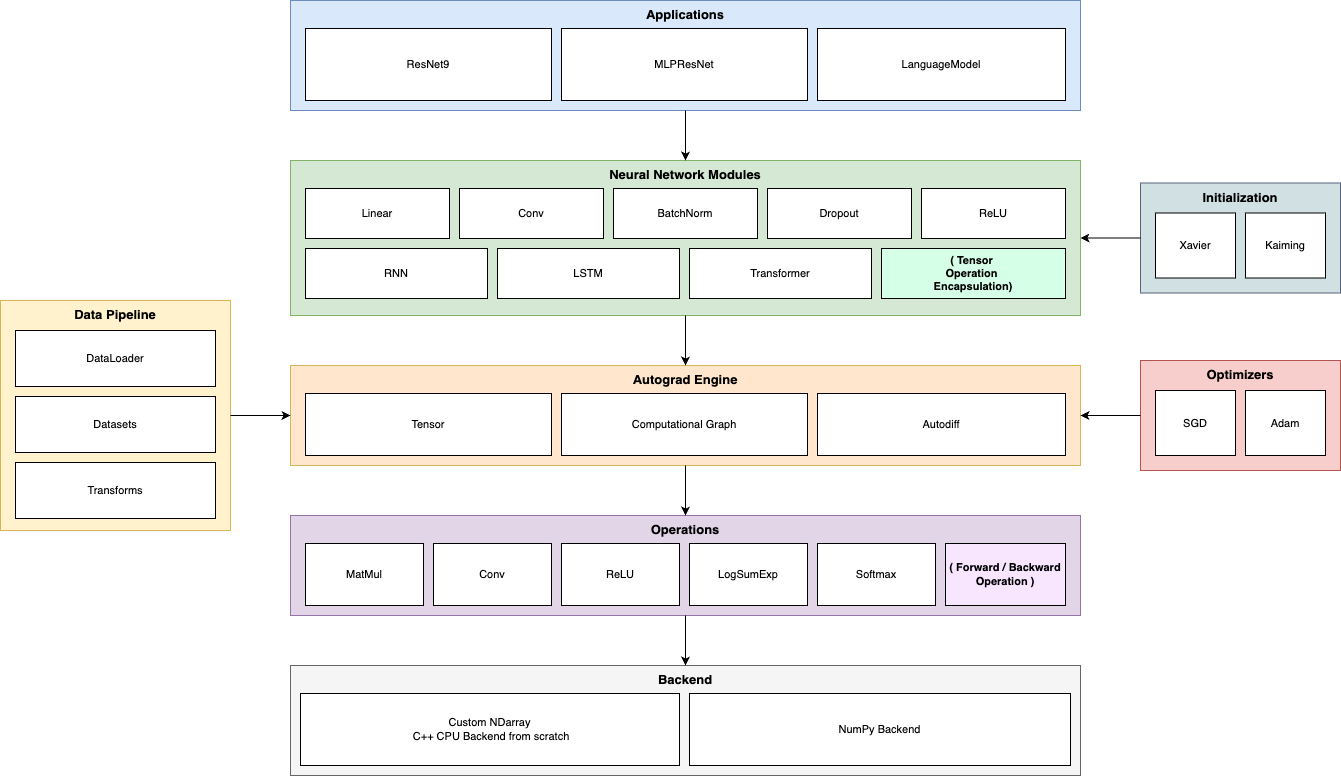

The diagram above was exported from draw.io. Its source (the exported page's mxGraphModel, read from the mxfile embedded in the PNG):
<mxGraphModel dx="2017" dy="1517" grid="1" gridSize="10" guides="1" tooltips="1" connect="1" arrows="1" fold="1" page="1" pageScale="1" pageWidth="1500" pageHeight="950" math="0" shadow="1">
  <root>
    <mxCell id="0" />
    <mxCell id="1" parent="0" />
    <mxCell id="10" value="Applications" style="rounded=0;whiteSpace=wrap;html=1;verticalAlign=top;fontStyle=1;fontSize=13;fillColor=#dae8fc;strokeColor=#6c8ebf;" parent="1" vertex="1">
      <mxGeometry x="330" y="30" width="790" height="110" as="geometry" />
    </mxCell>
    <mxCell id="11" value="ResNet9" style="rounded=0;whiteSpace=wrap;html=1;fontSize=11;fillColor=#FFFFFF;" parent="1" vertex="1">
      <mxGeometry x="345" y="58" width="246" height="72" as="geometry" />
    </mxCell>
    <mxCell id="12" value="MLPResNet" style="rounded=0;whiteSpace=wrap;html=1;fontSize=11;fillColor=#FFFFFF;" parent="1" vertex="1">
      <mxGeometry x="601" y="58" width="246" height="72" as="geometry" />
    </mxCell>
    <mxCell id="13" value="LanguageModel" style="rounded=0;whiteSpace=wrap;html=1;fontSize=11;fillColor=#FFFFFF;" parent="1" vertex="1">
      <mxGeometry x="857" y="58" width="248" height="72" as="geometry" />
    </mxCell>
    <mxCell id="20" value="Neural Network Modules" style="rounded=0;whiteSpace=wrap;html=1;verticalAlign=top;fontStyle=1;fontSize=13;fillColor=#d5e8d4;strokeColor=#82b366;" parent="1" vertex="1">
      <mxGeometry x="330" y="190" width="790" height="155" as="geometry" />
    </mxCell>
    <mxCell id="21" value="Linear" style="rounded=0;whiteSpace=wrap;html=1;fontSize=11;fillColor=#FFFFFF;" parent="1" vertex="1">
      <mxGeometry x="345" y="218" width="144" height="50" as="geometry" />
    </mxCell>
    <mxCell id="22" value="Conv" style="rounded=0;whiteSpace=wrap;html=1;fontSize=11;fillColor=#FFFFFF;" parent="1" vertex="1">
      <mxGeometry x="499" y="218" width="144" height="50" as="geometry" />
    </mxCell>
    <mxCell id="23" value="BatchNorm" style="rounded=0;whiteSpace=wrap;html=1;fontSize=11;fillColor=#FFFFFF;" parent="1" vertex="1">
      <mxGeometry x="653" y="218" width="144" height="50" as="geometry" />
    </mxCell>
    <mxCell id="24" value="Dropout" style="rounded=0;whiteSpace=wrap;html=1;fontSize=11;fillColor=#FFFFFF;" parent="1" vertex="1">
      <mxGeometry x="807" y="218" width="144" height="50" as="geometry" />
    </mxCell>
    <mxCell id="25" value="ReLU" style="rounded=0;whiteSpace=wrap;html=1;fontSize=11;fillColor=#FFFFFF;" parent="1" vertex="1">
      <mxGeometry x="961" y="218" width="144" height="50" as="geometry" />
    </mxCell>
    <mxCell id="26" value="RNN" style="rounded=0;whiteSpace=wrap;html=1;fontSize=11;fillColor=#FFFFFF;" parent="1" vertex="1">
      <mxGeometry x="345" y="278" width="182" height="50" as="geometry" />
    </mxCell>
    <mxCell id="27" value="LSTM" style="rounded=0;whiteSpace=wrap;html=1;fontSize=11;fillColor=#FFFFFF;" parent="1" vertex="1">
      <mxGeometry x="537" y="278" width="182" height="50" as="geometry" />
    </mxCell>
    <mxCell id="28" value="Transformer" style="rounded=0;whiteSpace=wrap;html=1;fontSize=11;fillColor=#FFFFFF;" parent="1" vertex="1">
      <mxGeometry x="729" y="278" width="182" height="50" as="geometry" />
    </mxCell>
    <mxCell id="29" value="( Tensor&amp;nbsp;&lt;div&gt;Operation&amp;nbsp;&lt;/div&gt;&lt;div&gt;Encapsulation)&lt;/div&gt;" style="rounded=0;whiteSpace=wrap;html=1;fontSize=11;fillColor=#D6FFE8;fontStyle=1" parent="1" vertex="1">
      <mxGeometry x="921" y="278" width="184" height="50" as="geometry" />
    </mxCell>
    <mxCell id="40" value="Autograd Engine" style="rounded=0;whiteSpace=wrap;html=1;verticalAlign=top;fontStyle=1;fontSize=13;fillColor=#ffe6cc;strokeColor=#d6b656;" parent="1" vertex="1">
      <mxGeometry x="330" y="395" width="790" height="100" as="geometry" />
    </mxCell>
    <mxCell id="41" value="Tensor" style="rounded=0;whiteSpace=wrap;html=1;fontSize=11;fillColor=#FFFFFF;" parent="1" vertex="1">
      <mxGeometry x="345" y="423" width="246" height="62" as="geometry" />
    </mxCell>
    <mxCell id="42" value="Computational Graph" style="rounded=0;whiteSpace=wrap;html=1;fontSize=11;fillColor=#FFFFFF;" parent="1" vertex="1">
      <mxGeometry x="601" y="423" width="246" height="62" as="geometry" />
    </mxCell>
    <mxCell id="43" value="Autodiff" style="rounded=0;whiteSpace=wrap;html=1;fontSize=11;fillColor=#FFFFFF;" parent="1" vertex="1">
      <mxGeometry x="857" y="423" width="248" height="62" as="geometry" />
    </mxCell>
    <mxCell id="50" value="Operations" style="rounded=0;whiteSpace=wrap;html=1;verticalAlign=top;fontStyle=1;fontSize=13;fillColor=#e1d5e7;strokeColor=#9673a6;" parent="1" vertex="1">
      <mxGeometry x="330" y="545" width="790" height="100" as="geometry" />
    </mxCell>
    <mxCell id="51" value="MatMul" style="rounded=0;whiteSpace=wrap;html=1;fontSize=11;fillColor=#FFFFFF;" parent="1" vertex="1">
      <mxGeometry x="345" y="573" width="118" height="62" as="geometry" />
    </mxCell>
    <mxCell id="52" value="Conv" style="rounded=0;whiteSpace=wrap;html=1;fontSize=11;fillColor=#FFFFFF;" parent="1" vertex="1">
      <mxGeometry x="473" y="573" width="118" height="62" as="geometry" />
    </mxCell>
    <mxCell id="53" value="ReLU" style="rounded=0;whiteSpace=wrap;html=1;fontSize=11;fillColor=#FFFFFF;" parent="1" vertex="1">
      <mxGeometry x="601" y="573" width="118" height="62" as="geometry" />
    </mxCell>
    <mxCell id="54" value="LogSumExp" style="rounded=0;whiteSpace=wrap;html=1;fontSize=11;fillColor=#FFFFFF;" parent="1" vertex="1">
      <mxGeometry x="729" y="573" width="118" height="62" as="geometry" />
    </mxCell>
    <mxCell id="55" value="Softmax" style="rounded=0;whiteSpace=wrap;html=1;fontSize=11;fillColor=#FFFFFF;" parent="1" vertex="1">
      <mxGeometry x="857" y="573" width="118" height="62" as="geometry" />
    </mxCell>
    <mxCell id="56" value="&lt;b&gt;( Forward / Backward Operation )&lt;/b&gt;" style="rounded=0;whiteSpace=wrap;html=1;fontSize=11;fillColor=#F8E5FF;" parent="1" vertex="1">
      <mxGeometry x="985" y="573" width="120" height="62" as="geometry" />
    </mxCell>
    <mxCell id="60" value="Backend" style="rounded=0;whiteSpace=wrap;html=1;verticalAlign=top;fontStyle=1;fontSize=13;fillColor=#f5f5f5;strokeColor=#666666;" parent="1" vertex="1">
      <mxGeometry x="330" y="695" width="790" height="110" as="geometry" />
    </mxCell>
    <mxCell id="62" value="Custom NDarray&lt;div&gt;&amp;nbsp;C++ CPU Backend from scratch&lt;/div&gt;" style="rounded=0;whiteSpace=wrap;html=1;fontSize=11;fillColor=#FFFFFF;" parent="1" vertex="1">
      <mxGeometry x="340" y="723" width="379" height="72" as="geometry" />
    </mxCell>
    <mxCell id="63" value="NumPy Backend" style="rounded=0;whiteSpace=wrap;html=1;fontSize=11;fillColor=#FFFFFF;" parent="1" vertex="1">
      <mxGeometry x="729" y="723" width="381" height="72" as="geometry" />
    </mxCell>
    <mxCell id="70" value="Data Pipeline" style="rounded=0;whiteSpace=wrap;html=1;verticalAlign=top;fontStyle=1;fontSize=13;fillColor=#fff2cc;strokeColor=#d6b656;" parent="1" vertex="1">
      <mxGeometry x="40" y="330" width="230" height="230" as="geometry" />
    </mxCell>
    <mxCell id="71" value="DataLoader" style="rounded=0;whiteSpace=wrap;html=1;fontSize=11;fillColor=#FFFFFF;" parent="1" vertex="1">
      <mxGeometry x="55" y="360" width="200" height="56" as="geometry" />
    </mxCell>
    <mxCell id="72" value="Datasets" style="rounded=0;whiteSpace=wrap;html=1;fontSize=11;fillColor=#FFFFFF;" parent="1" vertex="1">
      <mxGeometry x="55" y="426" width="200" height="56" as="geometry" />
    </mxCell>
    <mxCell id="73" value="Transforms" style="rounded=0;whiteSpace=wrap;html=1;fontSize=11;fillColor=#FFFFFF;" parent="1" vertex="1">
      <mxGeometry x="55" y="492" width="200" height="56" as="geometry" />
    </mxCell>
    <mxCell id="85" value="Initialization" style="rounded=0;whiteSpace=wrap;html=1;verticalAlign=top;fontStyle=1;fontSize=13;fillColor=#d0e0e3;strokeColor=#56617a;" parent="1" vertex="1">
      <mxGeometry x="1180" y="212.5" width="200" height="110" as="geometry" />
    </mxCell>
    <mxCell id="86" value="Xavier" style="rounded=0;whiteSpace=wrap;html=1;fontSize=11;fillColor=#FFFFFF;" parent="1" vertex="1">
      <mxGeometry x="1195" y="242.5" width="80" height="65" as="geometry" />
    </mxCell>
    <mxCell id="87" value="Kaiming" style="rounded=0;whiteSpace=wrap;html=1;fontSize=11;fillColor=#FFFFFF;" parent="1" vertex="1">
      <mxGeometry x="1285" y="242.5" width="80" height="65" as="geometry" />
    </mxCell>
    <mxCell id="80" value="Optimizers" style="rounded=0;whiteSpace=wrap;html=1;verticalAlign=top;fontStyle=1;fontSize=13;fillColor=#f8cecc;strokeColor=#b85450;" parent="1" vertex="1">
      <mxGeometry x="1180" y="390" width="200" height="110" as="geometry" />
    </mxCell>
    <mxCell id="81" value="SGD" style="rounded=0;whiteSpace=wrap;html=1;fontSize=11;fillColor=#FFFFFF;" parent="1" vertex="1">
      <mxGeometry x="1195" y="420" width="80" height="65" as="geometry" />
    </mxCell>
    <mxCell id="82" value="Adam" style="rounded=0;whiteSpace=wrap;html=1;fontSize=11;fillColor=#FFFFFF;" parent="1" vertex="1">
      <mxGeometry x="1285" y="420" width="80" height="65" as="geometry" />
    </mxCell>
    <mxCell id="90" style="edgeStyle=none;html=1;exitX=0.5;exitY=1;exitDx=0;exitDy=0;entryX=0.5;entryY=0;entryDx=0;entryDy=0;" parent="1" source="10" target="20" edge="1">
      <mxGeometry relative="1" as="geometry" />
    </mxCell>
    <mxCell id="91" style="edgeStyle=none;html=1;exitX=0.5;exitY=1;exitDx=0;exitDy=0;entryX=0.5;entryY=0;entryDx=0;entryDy=0;" parent="1" source="20" target="40" edge="1">
      <mxGeometry relative="1" as="geometry" />
    </mxCell>
    <mxCell id="92" style="edgeStyle=none;html=1;exitX=0.5;exitY=1;exitDx=0;exitDy=0;entryX=0.5;entryY=0;entryDx=0;entryDy=0;" parent="1" source="40" target="50" edge="1">
      <mxGeometry relative="1" as="geometry" />
    </mxCell>
    <mxCell id="93" style="edgeStyle=none;html=1;exitX=0.5;exitY=1;exitDx=0;exitDy=0;entryX=0.5;entryY=0;entryDx=0;entryDy=0;" parent="1" source="50" target="60" edge="1">
      <mxGeometry relative="1" as="geometry" />
    </mxCell>
    <mxCell id="94" style="edgeStyle=none;html=1;exitX=1;exitY=0.5;exitDx=0;exitDy=0;entryX=0;entryY=0.5;entryDx=0;entryDy=0;" parent="1" source="70" target="40" edge="1">
      <mxGeometry relative="1" as="geometry" />
    </mxCell>
    <mxCell id="95" style="edgeStyle=none;html=1;exitX=0;exitY=0.5;exitDx=0;exitDy=0;entryX=1;entryY=0.5;entryDx=0;entryDy=0;" parent="1" source="80" target="40" edge="1">
      <mxGeometry relative="1" as="geometry" />
    </mxCell>
    <mxCell id="96" style="edgeStyle=none;html=1;exitX=0;exitY=0.5;exitDx=0;exitDy=0;entryX=1;entryY=0.5;entryDx=0;entryDy=0;" parent="1" source="85" target="20" edge="1">
      <mxGeometry relative="1" as="geometry" />
    </mxCell>
  </root>
</mxGraphModel>